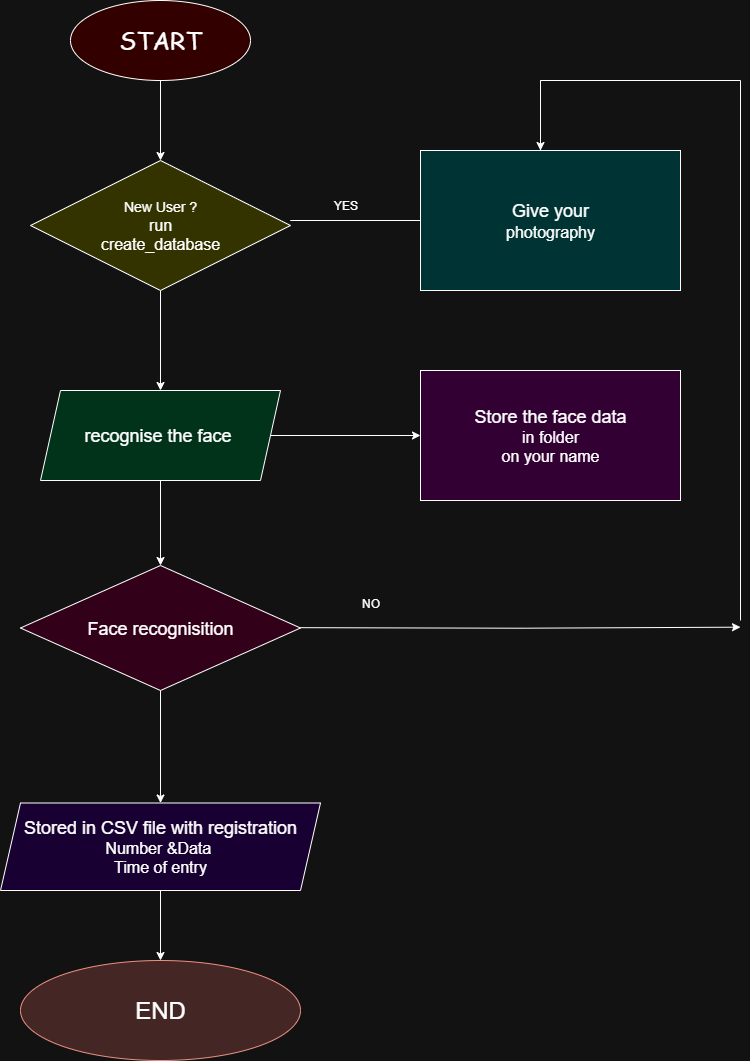

The diagram above was exported from draw.io. Its source (the exported page's mxGraphModel, read from the mxfile embedded in the PNG):
<mxGraphModel dx="1310" dy="706" grid="1" gridSize="10" guides="1" tooltips="1" connect="1" arrows="1" fold="1" page="1" pageScale="1" pageWidth="850" pageHeight="1100" math="0" shadow="0">
  <root>
    <mxCell id="0" />
    <mxCell id="1" parent="0" />
    <mxCell id="-ql1GIzT5qTv9tccfTMU-3" value="" style="edgeStyle=orthogonalEdgeStyle;rounded=0;orthogonalLoop=1;jettySize=auto;html=1;" edge="1" parent="1" source="-ql1GIzT5qTv9tccfTMU-1" target="-ql1GIzT5qTv9tccfTMU-2">
      <mxGeometry relative="1" as="geometry" />
    </mxCell>
    <mxCell id="-ql1GIzT5qTv9tccfTMU-1" value="&lt;font face=&quot;Comic Sans MS&quot; style=&quot;font-size: 24px;&quot;&gt;START&lt;/font&gt;" style="ellipse;whiteSpace=wrap;html=1;fillColor=light-dark(#FFFFFF,#330000);" vertex="1" parent="1">
      <mxGeometry x="110" y="20" width="180" height="80" as="geometry" />
    </mxCell>
    <mxCell id="-ql1GIzT5qTv9tccfTMU-5" value="" style="edgeStyle=orthogonalEdgeStyle;rounded=0;orthogonalLoop=1;jettySize=auto;html=1;" edge="1" parent="1" source="-ql1GIzT5qTv9tccfTMU-2" target="-ql1GIzT5qTv9tccfTMU-4">
      <mxGeometry relative="1" as="geometry" />
    </mxCell>
    <mxCell id="-ql1GIzT5qTv9tccfTMU-2" value="&lt;font style=&quot;font-size: 14px;&quot;&gt;New User ?&lt;/font&gt;&lt;div&gt;&lt;font size=&quot;3&quot;&gt;run&lt;/font&gt;&lt;/div&gt;&lt;div&gt;&lt;font size=&quot;3&quot;&gt;create_database&lt;/font&gt;&lt;/div&gt;" style="rhombus;whiteSpace=wrap;html=1;fillColor=light-dark(#FFFFFF,#333300);" vertex="1" parent="1">
      <mxGeometry x="70" y="180" width="260" height="130" as="geometry" />
    </mxCell>
    <mxCell id="-ql1GIzT5qTv9tccfTMU-7" value="" style="edgeStyle=orthogonalEdgeStyle;rounded=0;orthogonalLoop=1;jettySize=auto;html=1;" edge="1" parent="1" source="-ql1GIzT5qTv9tccfTMU-4" target="-ql1GIzT5qTv9tccfTMU-6">
      <mxGeometry relative="1" as="geometry" />
    </mxCell>
    <mxCell id="-ql1GIzT5qTv9tccfTMU-19" value="" style="edgeStyle=orthogonalEdgeStyle;rounded=0;orthogonalLoop=1;jettySize=auto;html=1;" edge="1" parent="1" source="-ql1GIzT5qTv9tccfTMU-4" target="-ql1GIzT5qTv9tccfTMU-18">
      <mxGeometry relative="1" as="geometry" />
    </mxCell>
    <mxCell id="-ql1GIzT5qTv9tccfTMU-4" value="&lt;font style=&quot;font-size: 18px;&quot;&gt;recognise the face&amp;nbsp;&lt;/font&gt;" style="shape=parallelogram;perimeter=parallelogramPerimeter;whiteSpace=wrap;html=1;fixedSize=1;fillColor=light-dark(#FFFFFF,#00331A);" vertex="1" parent="1">
      <mxGeometry x="80" y="410" width="240" height="90" as="geometry" />
    </mxCell>
    <mxCell id="-ql1GIzT5qTv9tccfTMU-9" value="" style="edgeStyle=orthogonalEdgeStyle;rounded=0;orthogonalLoop=1;jettySize=auto;html=1;" edge="1" parent="1" source="-ql1GIzT5qTv9tccfTMU-6" target="-ql1GIzT5qTv9tccfTMU-8">
      <mxGeometry relative="1" as="geometry" />
    </mxCell>
    <mxCell id="-ql1GIzT5qTv9tccfTMU-21" value="" style="edgeStyle=orthogonalEdgeStyle;rounded=0;orthogonalLoop=1;jettySize=auto;html=1;exitX=1;exitY=0.5;exitDx=0;exitDy=0;" edge="1" parent="1">
      <mxGeometry relative="1" as="geometry">
        <mxPoint x="340" y="647.17" as="sourcePoint" />
        <mxPoint x="780" y="646.67" as="targetPoint" />
      </mxGeometry>
    </mxCell>
    <mxCell id="-ql1GIzT5qTv9tccfTMU-6" value="&lt;font style=&quot;font-size: 18px;&quot;&gt;Face recognisition&lt;/font&gt;" style="rhombus;whiteSpace=wrap;html=1;fillColor=light-dark(#FFFFFF,#33001A);" vertex="1" parent="1">
      <mxGeometry x="60" y="585" width="280" height="125" as="geometry" />
    </mxCell>
    <mxCell id="-ql1GIzT5qTv9tccfTMU-11" value="" style="edgeStyle=orthogonalEdgeStyle;rounded=0;orthogonalLoop=1;jettySize=auto;html=1;" edge="1" parent="1" source="-ql1GIzT5qTv9tccfTMU-8" target="-ql1GIzT5qTv9tccfTMU-10">
      <mxGeometry relative="1" as="geometry" />
    </mxCell>
    <mxCell id="-ql1GIzT5qTv9tccfTMU-8" value="&lt;font style=&quot;font-size: 18px;&quot;&gt;Stored in CSV file with registration&lt;/font&gt;&lt;div&gt;&lt;font size=&quot;3&quot;&gt;Number &amp;amp;Data&amp;nbsp;&lt;/font&gt;&lt;/div&gt;&lt;div&gt;&lt;font size=&quot;3&quot;&gt;Time of entry&lt;/font&gt;&lt;/div&gt;" style="shape=parallelogram;perimeter=parallelogramPerimeter;whiteSpace=wrap;html=1;fixedSize=1;fillColor=light-dark(#FFFFFF,#190033);" vertex="1" parent="1">
      <mxGeometry x="40" y="822.5" width="320" height="87.5" as="geometry" />
    </mxCell>
    <mxCell id="-ql1GIzT5qTv9tccfTMU-10" value="&lt;font style=&quot;font-size: 24px;&quot;&gt;END&lt;/font&gt;" style="ellipse;whiteSpace=wrap;html=1;fillColor=#fad9d5;strokeColor=#ae4132;" vertex="1" parent="1">
      <mxGeometry x="60" y="980" width="280" height="100" as="geometry" />
    </mxCell>
    <mxCell id="-ql1GIzT5qTv9tccfTMU-27" value="" style="edgeStyle=orthogonalEdgeStyle;rounded=0;orthogonalLoop=1;jettySize=auto;html=1;" edge="1" parent="1" source="-ql1GIzT5qTv9tccfTMU-16">
      <mxGeometry relative="1" as="geometry">
        <mxPoint x="580" y="170" as="targetPoint" />
        <Array as="points">
          <mxPoint x="580" y="100" />
          <mxPoint x="580" y="100" />
        </Array>
      </mxGeometry>
    </mxCell>
    <mxCell id="-ql1GIzT5qTv9tccfTMU-16" value="&lt;font style=&quot;font-size: 18px;&quot;&gt;Give your&lt;/font&gt;&lt;div&gt;&lt;font size=&quot;3&quot;&gt;photography&lt;/font&gt;&lt;/div&gt;" style="rounded=0;whiteSpace=wrap;html=1;fillColor=light-dark(#FFFFFF,#003333);" vertex="1" parent="1">
      <mxGeometry x="460" y="170" width="260" height="140" as="geometry" />
    </mxCell>
    <mxCell id="-ql1GIzT5qTv9tccfTMU-18" value="&lt;font style=&quot;font-size: 18px;&quot;&gt;Store the face data&lt;/font&gt;&lt;div&gt;&lt;font size=&quot;3&quot;&gt;in folder&lt;/font&gt;&lt;/div&gt;&lt;div&gt;&lt;font size=&quot;3&quot;&gt;on your name&lt;/font&gt;&lt;/div&gt;" style="whiteSpace=wrap;html=1;fillColor=light-dark(#FFFFFF,#330033);" vertex="1" parent="1">
      <mxGeometry x="460" y="390" width="260" height="130" as="geometry" />
    </mxCell>
    <mxCell id="-ql1GIzT5qTv9tccfTMU-24" value="" style="endArrow=none;html=1;rounded=0;" edge="1" parent="1">
      <mxGeometry width="50" height="50" relative="1" as="geometry">
        <mxPoint x="780" y="100" as="sourcePoint" />
        <mxPoint x="780" y="640" as="targetPoint" />
        <Array as="points" />
      </mxGeometry>
    </mxCell>
    <mxCell id="-ql1GIzT5qTv9tccfTMU-25" value="" style="endArrow=none;html=1;rounded=0;" edge="1" parent="1">
      <mxGeometry width="50" height="50" relative="1" as="geometry">
        <mxPoint x="580" y="100" as="sourcePoint" />
        <mxPoint x="780" y="100" as="targetPoint" />
      </mxGeometry>
    </mxCell>
    <mxCell id="-ql1GIzT5qTv9tccfTMU-28" value="" style="endArrow=none;html=1;rounded=0;entryX=0;entryY=0.5;entryDx=0;entryDy=0;" edge="1" parent="1" target="-ql1GIzT5qTv9tccfTMU-16">
      <mxGeometry width="50" height="50" relative="1" as="geometry">
        <mxPoint x="460" y="240" as="sourcePoint" />
        <mxPoint x="600" y="290" as="targetPoint" />
        <Array as="points">
          <mxPoint x="330" y="240" />
          <mxPoint x="360" y="240" />
          <mxPoint x="390" y="240" />
        </Array>
      </mxGeometry>
    </mxCell>
    <mxCell id="-ql1GIzT5qTv9tccfTMU-31" value="YES" style="text;html=1;align=center;verticalAlign=middle;resizable=0;points=[];autosize=1;strokeColor=none;fillColor=none;" vertex="1" parent="1">
      <mxGeometry x="360" y="210" width="50" height="30" as="geometry" />
    </mxCell>
    <mxCell id="-ql1GIzT5qTv9tccfTMU-32" value="NO" style="text;html=1;align=center;verticalAlign=middle;resizable=0;points=[];autosize=1;strokeColor=none;fillColor=none;" vertex="1" parent="1">
      <mxGeometry x="390" y="608" width="40" height="30" as="geometry" />
    </mxCell>
  </root>
</mxGraphModel>